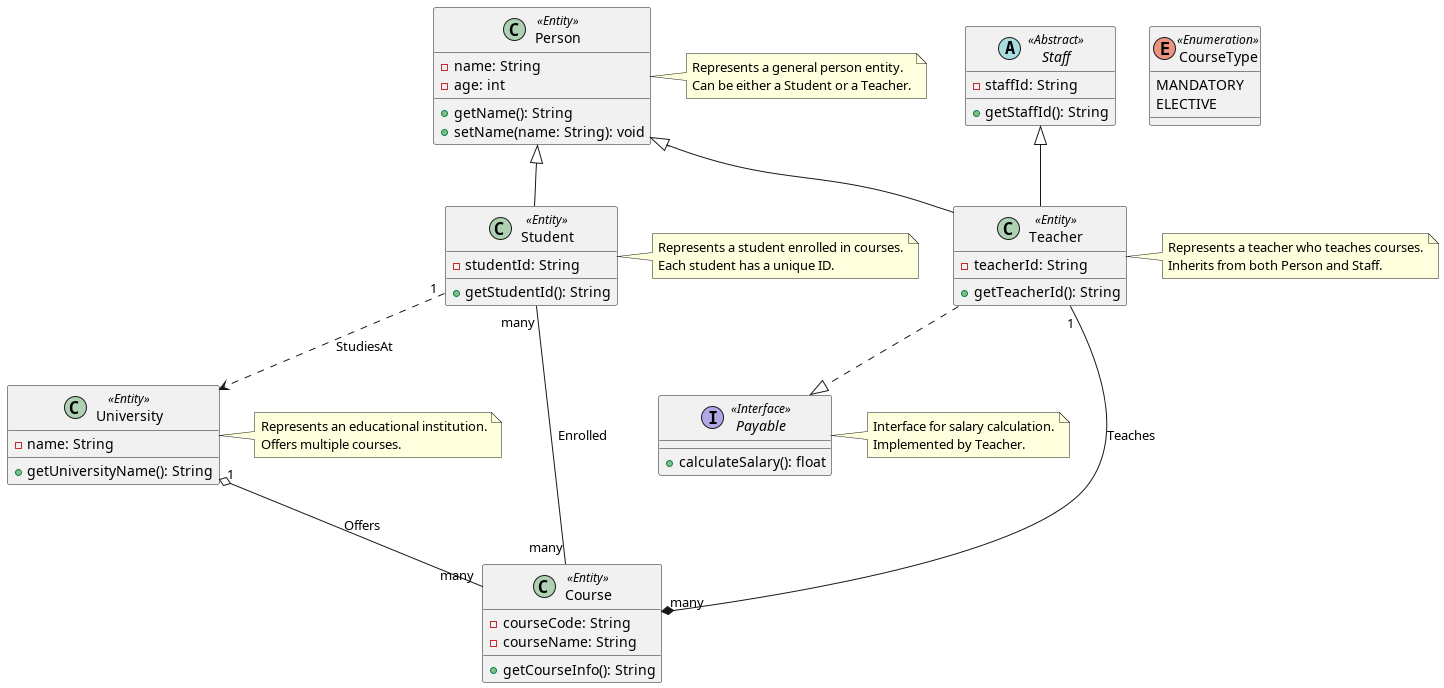

The diagram above was rendered by PlantUML. Its source (embedded in the PNG):
@startuml
' Define Classes with attributes and methods
class Person <<Entity>> {
  -name: String
  -age: int
  +getName(): String
  +setName(name: String): void
}

class Student <<Entity>> {
  -studentId: String
  +getStudentId(): String
}

class Teacher <<Entity>> {
  -teacherId: String
  +getTeacherId(): String
}

class Course <<Entity>> {
  -courseCode: String
  -courseName: String
  +getCourseInfo(): String
}

class University <<Entity>> {
  -name: String
  +getUniversityName(): String
}

' Abstract Class
abstract class Staff <<Abstract>> {
  -staffId: String
  +getStaffId(): String
}

' Interface
interface Payable <<Interface>> {
  +calculateSalary(): float
}

' Enumeration
enum CourseType <<Enumeration>> {
  MANDATORY
  ELECTIVE
}

' Relationships
Person <|-- Student  
Person <|-- Teacher  
Staff <|-- Teacher   
Teacher ..|> Payable 

University "1" o-- "many" Course  : Offers  
Student "many" -- "many" Course   : Enrolled  
Teacher "1" --* "many" Course    : Teaches  
Student "1" ..> University       : StudiesAt  

' Adding Notes
note right of Person
  Represents a general person entity.
  Can be either a Student or a Teacher.
end note

note right of Student
  Represents a student enrolled in courses.
  Each student has a unique ID.
end note

note right of Teacher
  Represents a teacher who teaches courses.
  Inherits from both Person and Staff.
end note

note right of University
  Represents an educational institution.
  Offers multiple courses.
end note

note right of Payable
  Interface for salary calculation.
  Implemented by Teacher.
end note

@enduml